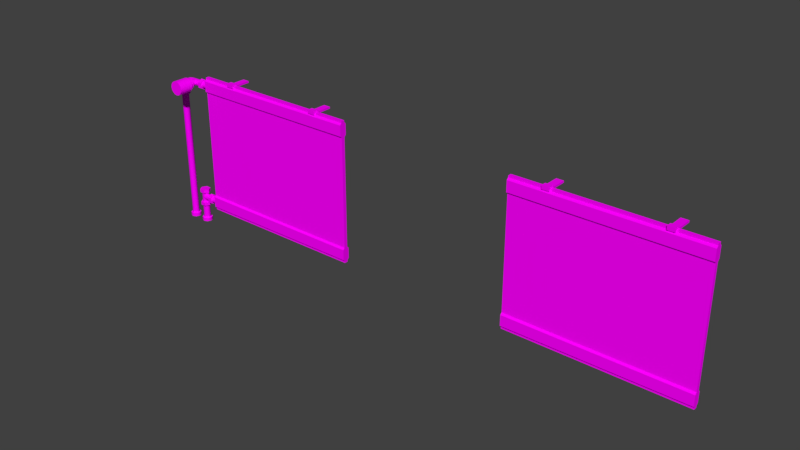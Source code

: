 # Source: BL_Radiator_Panel.blend  (saved by Blender 2.79.0; exported with 4.5.12 LTS)
import bpy
from mathutils import Matrix  # noqa: F401  (used for matrix-valued properties, if any)

bpy.ops.wm.read_factory_settings(use_empty=True)
scene = bpy.context.scene
scene.name = 'Scene'

# ---- collections
col_collection_1 = bpy.data.collections.new('Collection 1'); scene.collection.children.link(col_collection_1)

# ---- images (referenced by path relative to the original .blend; pixels are not part of the script)
import os
ASSET_DIR = os.environ.get("B2B_ASSET_DIR", "")  # directory of the original .blend (textures are referenced by path, not embedded)
HERE = os.path.dirname(os.path.abspath(__file__))  # packed textures are extracted next to this script under _unpacked/

def load_image(name, relpath, width, height, colorspace="sRGB"):
    """Load a texture the original file referenced (path relative to the .blend, or extracted next to this script)."""
    p = next((c for c in (os.path.join(HERE, relpath), os.path.join(ASSET_DIR, relpath)) if relpath and os.path.exists(c)), "")
    if p:
        img = bpy.data.images.load(p, check_existing=True)
        img.name = name
    else:  # same state as the original file: an image datablock whose file is absent (Cycles renders it pink)
        img = bpy.data.images.new(name, width, height)
        img.source = "FILE"
        img.filepath = "//" + (relpath or name)
    img.colorspace_settings.name = colorspace
    return img
img_tx_radiator_panel_png = load_image('TX_Radiator_Panel.png', 'TX_Radiator_Panel.png', 1024, 1024, 'sRGB')

# ---- materials (node trees are filled in below, after node groups)
mat_mt_radiator_panel_extension = bpy.data.materials.new('MT_Radiator_Panel_Extension')
mat_mt_radiator_panel_extension.alpha_threshold = 0.0
mat_mt_radiator_panel_extension.roughness = 0.5
mat_mt_radiator_panel = bpy.data.materials.new('MT_Radiator_Panel')
mat_mt_radiator_panel.alpha_threshold = 0.0
mat_mt_radiator_panel.roughness = 0.5

# ---- node groups
ng_auto_smooth = bpy.data.node_groups.new('Auto Smooth', 'GeometryNodeTree')
_s = ng_auto_smooth.interface.new_socket(name='Geometry', in_out='OUTPUT', socket_type='NodeSocketGeometry')
_s = ng_auto_smooth.interface.new_socket(name='Geometry', in_out='INPUT', socket_type='NodeSocketGeometry')
_s = ng_auto_smooth.interface.new_socket(name='Angle', in_out='INPUT', socket_type='NodeSocketFloat')
_s.subtype = 'ANGLE'
_s.min_value = 0.0
_s.max_value = 3.142
ng_auto_smooth.is_modifier = True
_N = ng_auto_smooth.nodes; _L = ng_auto_smooth.links
n0 = _N.new('NodeGroupOutput'); n0.name = 'Group Output'; n0.location = (480, -100)
n1 = _N.new('NodeGroupInput'); n1.name = 'Group Input'; n1.location = (-420, -300)
n2 = _N.new('NodeGroupInput'); n2.name = 'Group Input.001'; n2.location = (-60, -100)
n3 = _N.new('GeometryNodeSetShadeSmooth'); n3.name = 'Set Shade Smooth'; n3.location = (120, -100)
n3.domain = 'EDGE'
n4 = _N.new('GeometryNodeSetShadeSmooth'); n4.name = 'Set Shade Smooth.001'; n4.location = (300, -100)
n5 = _N.new('GeometryNodeInputMeshEdgeAngle'); n5.name = 'Edge Angle'; n5.location = (-420, -220)
n6 = _N.new('GeometryNodeInputEdgeSmooth'); n6.name = 'Is Edge Smooth'; n6.location = (-60, -160)
n7 = _N.new('GeometryNodeInputShadeSmooth'); n7.name = 'Is Face Smooth'; n7.location = (-240, -340)
n8 = _N.new('FunctionNodeBooleanMath'); n8.name = 'Boolean Math'; n8.location = (-60, -220)
n9 = _N.new('FunctionNodeCompare'); n9.name = 'Compare'; n9.location = (-240, -180)
n9.operation = 'LESS_EQUAL'
_L.new(n5.outputs[0], n9.inputs[0])
_L.new(n4.outputs[0], n0.inputs[0])
_L.new(n1.outputs[1], n9.inputs[1])
_L.new(n9.outputs[0], n8.inputs[0])
_L.new(n7.outputs[0], n8.inputs[1])
_L.new(n2.outputs[0], n3.inputs[0])
_L.new(n6.outputs[0], n3.inputs[1])
_L.new(n3.outputs[0], n4.inputs[0])
_L.new(n8.outputs[0], n3.inputs[2])
n0.is_active_output = True

# ---- material node trees
mat_mt_radiator_panel_extension.use_nodes = True; mat_mt_radiator_panel_extension.node_tree.nodes.clear()
_N = mat_mt_radiator_panel_extension.node_tree.nodes; _L = mat_mt_radiator_panel_extension.node_tree.links
n0 = _N.new('ShaderNodeOutputMaterial'); n0.name = 'Material Output'; n0.location = (300, 300)
n1 = _N.new('ShaderNodeBsdfDiffuse'); n1.name = 'Diffuse BSDF'; n1.location = (10, 300)
n2 = _N.new('ShaderNodeTexImage'); n2.name = 'Image Texture'; n2.location = (-263, 255)
n2.width = 140
n2.image = img_tx_radiator_panel_png
_L.new(n1.outputs[0], n0.inputs[0])
_L.new(n2.outputs[0], n1.inputs[0])
n0.is_active_output = True
mat_mt_radiator_panel.use_nodes = True; mat_mt_radiator_panel.node_tree.nodes.clear()
_N = mat_mt_radiator_panel.node_tree.nodes; _L = mat_mt_radiator_panel.node_tree.links
n0 = _N.new('ShaderNodeOutputMaterial'); n0.name = 'Material Output'; n0.location = (300, 300)
n1 = _N.new('ShaderNodeBsdfDiffuse'); n1.name = 'Diffuse BSDF'; n1.location = (10, 300)
n2 = _N.new('ShaderNodeTexImage'); n2.name = 'Image Texture'; n2.location = (-200, 280)
n2.width = 140
n2.image = img_tx_radiator_panel_png
_L.new(n1.outputs[0], n0.inputs[0])
_L.new(n2.outputs[0], n1.inputs[0])
n0.is_active_output = True

# ---- world
world_world = bpy.data.worlds.new('World'); scene.world = world_world
world_world.color = (0.05088, 0.05088, 0.05088)
world_world.use_sun_shadow = False
world_world.sun_shadow_jitter_overblur = 0.0
world_world.cycles.sampling_method = 'MANUAL'

# ---- meshes
me_ms_radiator_panel_extension = bpy.data.meshes.new('MS_Radiator_Panel_Extension')
me_ms_radiator_panel_extension.from_pydata([(-0.5, -0.01, 0.11), (-0.5, -0.01, 0.89), (-0.5, 0.01, 0.11), (-0.5, 0.01, 0.89), (0.5, -0.01, 0.11), (0.5, -0.01, 0.89), (0.5, 0.01, 0.11), (0.5, 0.01, 0.89), (-0.5, -0.01, 0.81), (-0.5, 0.01, 0.81), (0.5, 0.01, 0.81), (0.5, -0.01, 0.81), (-0.5, 0.01, 0.19), (0.5, 0.01, 0.19), (0.5, -0.01, 0.19), (-0.5, -0.01, 0.19), (-0.5, 0.02, 0.12), (0.5, 0.02, 0.12), (0.5, -0.02, 0.12), (-0.5, -0.02, 0.12), (-0.5, -0.02, 0.88), (-0.5, 0.02, 0.88), (0.5, 0.02, 0.88), (0.5, -0.02, 0.88), (-0.5, 0.02, 0.82), (0.5, 0.02, 0.82), (0.5, -0.02, 0.82), (-0.5, -0.02, 0.82), (-0.5, -0.02, 0.18), (-0.5, 0.02, 0.18), (0.5, 0.02, 0.18), (0.5, -0.02, 0.18), (-0.5, -0.01, 0.9), (-0.5, 0.01, 0.9), (0.5, 0.01, 0.9), (0.5, -0.01, 0.9), (-0.5, 0.01, 0.1), (-0.5, -0.01, 0.1), (0.5, 0.01, 0.1), (0.5, -0.01, 0.1), (-0.32, -0.02, 0.89), (-0.32, -0.02, 0.91), (-0.32, 0.02, 0.89), (-0.32, 0.01, 0.91), (-0.28, -0.02, 0.89), (-0.28, -0.02, 0.91), (-0.28, 0.02, 0.89), (-0.28, 0.01, 0.91), (-0.32, -0.02, 0.9), (-0.32, 0.02, 0.9), (-0.28, 0.02, 0.9), (-0.28, -0.02, 0.9), (-0.32, 0.1, 0.9), (-0.32, 0.1, 0.89), (-0.28, 0.1, 0.89), (-0.28, 0.1, 0.9), (0.28, -0.02, 0.89), (0.28, -0.02, 0.91), (0.28, 0.02, 0.89), (0.28, 0.01, 0.91), (0.32, -0.02, 0.89), (0.32, -0.02, 0.91), (0.32, 0.02, 0.89), (0.32, 0.01, 0.91), (0.28, -0.02, 0.9), (0.28, 0.02, 0.9), (0.32, 0.02, 0.9), (0.32, -0.02, 0.9), (0.28, 0.1, 0.9), (0.28, 0.1, 0.89), (0.32, 0.1, 0.89), (0.32, 0.1, 0.9)], [], [(20, 1, 3, 21), (21, 3, 7, 22), (22, 7, 5, 23), (23, 5, 1, 20), (6, 4, 39, 38), (5, 7, 34, 35), (14, 11, 8, 15), (13, 10, 11, 14), (12, 9, 10, 13), (15, 8, 9, 12), (28, 15, 12, 29), (29, 12, 13, 30), (30, 13, 14, 31), (31, 14, 15, 28), (4, 18, 19, 0), (6, 17, 18, 4), (2, 16, 17, 6), (0, 19, 16, 2), (26, 23, 20, 27), (25, 22, 23, 26), (24, 21, 22, 25), (27, 20, 21, 24), (8, 27, 24, 9), (9, 24, 25, 10), (10, 25, 26, 11), (11, 26, 27, 8), (18, 31, 28, 19), (17, 30, 31, 18), (16, 29, 30, 17), (19, 28, 29, 16), (34, 33, 32, 35), (3, 1, 32, 33), (1, 5, 35, 32), (7, 3, 33, 34), (36, 38, 39, 37), (4, 0, 37, 39), (2, 6, 38, 36), (0, 2, 36, 37), (48, 41, 43, 49), (49, 43, 47, 50), (50, 47, 45, 51), (51, 45, 41, 48), (42, 46, 44, 40), (47, 43, 41, 45), (44, 51, 48, 40), (46, 50, 51, 44), (50, 46, 54, 55), (40, 48, 49, 42), (53, 52, 55, 54), (46, 42, 53, 54), (49, 50, 55, 52), (42, 49, 52, 53), (64, 57, 59, 65), (65, 59, 63, 66), (66, 63, 61, 67), (67, 61, 57, 64), (58, 62, 60, 56), (63, 59, 57, 61), (60, 67, 64, 56), (62, 66, 67, 60), (66, 62, 70, 71), (56, 64, 65, 58), (69, 68, 71, 70), (62, 58, 69, 70), (65, 66, 71, 68), (58, 65, 68, 69)])
me_ms_radiator_panel_extension.polygons.foreach_set('use_smooth', [True] * 66)
_k = set([(0, 2), (0, 4), (1, 3), (1, 5), (2, 6), (3, 7), (4, 6), (5, 7), (8, 9), (8, 11), (9, 10), (10, 11), (12, 13), (12, 15), (13, 14), (14, 15), (16, 17), (16, 19), (17, 18), (18, 19), (20, 21), (20, 23), (21, 22), (22, 23), (24, 25), (24, 27), (25, 26), (26, 27), (28, 29), (28, 31), (29, 30), (30, 31), (43, 47), (49, 50), (59, 63), (65, 66)])
me_ms_radiator_panel_extension.attributes.new('sharp_edge', 'BOOLEAN', 'EDGE').data.foreach_set('value', [ (min(e.vertices), max(e.vertices)) in _k for e in me_ms_radiator_panel_extension.edges])
_uv = me_ms_radiator_panel_extension.uv_layers.new(name='UV_Radiator_Panel_Extension')
_uv.uv.foreach_set('vector', [0.6875, 0.9585, 0.6821, 0.9639, 0.6616, 0.9639, 0.6562, 0.9585, 0.5312, 0.4688, 0.5312, 0.4844, 0.03125, 0.4844, 0.03125, 0.4688, 0.6875, 0.9585, 0.6821, 0.9639, 0.6616, 0.9639, 0.6562, 0.9585, 0.5312, 0.9375, 0.5312, 0.9473, 0.03125, 0.9473, 0.03125, 0.9375, 0.6821, 0.5366, 0.6616, 0.5366, 0.6616, 0.5312, 0.6821, 0.5312, 0.6616, 0.9639, 0.6821, 0.9639, 0.6821, 0.9688, 0.6616, 0.9688, 0.5312, 0.5938, 0.5312, 0.9062, 0.03125, 0.9062, 0.03125, 0.5938, 0.6821, 0.5938, 0.6821, 0.9062, 0.6616, 0.9062, 0.6616, 0.5938, 0.5312, 0.125, 0.5312, 0.4375, 0.03125, 0.4375, 0.03125, 0.125, 0.6821, 0.5938, 0.6821, 0.9062, 0.6616, 0.9062, 0.6616, 0.5938, 0.6875, 0.5884, 0.6821, 0.5938, 0.6616, 0.5938, 0.6562, 0.5884, 0.5312, 0.1162, 0.5312, 0.125, 0.03125, 0.125, 0.03125, 0.1162, 0.6875, 0.5884, 0.6821, 0.5938, 0.6616, 0.5938, 0.6562, 0.5884, 0.5312, 0.5854, 0.5312, 0.5938, 0.03125, 0.5938, 0.03125, 0.5854, 0.5312, 0.5522, 0.5312, 0.5625, 0.03125, 0.5625, 0.03125, 0.5522, 0.6821, 0.5366, 0.6875, 0.542, 0.6562, 0.542, 0.6616, 0.5366, 0.5312, 0.07715, 0.5312, 0.09375, 0.03125, 0.09375, 0.03125, 0.07715, 0.6821, 0.5366, 0.6875, 0.542, 0.6562, 0.542, 0.6616, 0.5366, 0.5312, 0.915, 0.5312, 0.9375, 0.03125, 0.9375, 0.03125, 0.915, 0.6875, 0.9116, 0.6875, 0.9585, 0.6562, 0.9585, 0.6562, 0.9116, 0.5312, 0.4463, 0.5312, 0.4688, 0.03125, 0.4688, 0.03125, 0.4463, 0.6875, 0.9116, 0.6875, 0.9585, 0.6562, 0.9585, 0.6562, 0.9116, 0.6821, 0.9062, 0.6875, 0.9116, 0.6562, 0.9116, 0.6616, 0.9062, 0.5312, 0.4375, 0.5312, 0.4463, 0.03125, 0.4463, 0.03125, 0.4375, 0.6821, 0.9062, 0.6875, 0.9116, 0.6562, 0.9116, 0.6616, 0.9062, 0.5312, 0.9062, 0.5312, 0.915, 0.03125, 0.915, 0.03125, 0.9062, 0.5312, 0.5625, 0.5312, 0.5854, 0.03125, 0.5854, 0.03125, 0.5625, 0.6875, 0.542, 0.6875, 0.5884, 0.6562, 0.5884, 0.6562, 0.542, 0.5312, 0.09375, 0.5312, 0.1162, 0.03125, 0.1162, 0.03125, 0.09375, 0.6875, 0.542, 0.6875, 0.5884, 0.6562, 0.5884, 0.6562, 0.542, 0.5312, 0.9688, 0.03125, 0.9688, 0.03125, 0.959, 0.5312, 0.959, 0.6616, 0.9639, 0.6821, 0.9639, 0.6821, 0.9688, 0.6616, 0.9688, 0.03125, 0.9473, 0.5312, 0.9473, 0.5312, 0.959, 0.03125, 0.959, 0.03125, 0.4844, 0.5312, 0.4844, 0.5312, 0.5, 0.03125, 0.5, 0.03125, 0.5312, 0.5312, 0.5312, 0.5312, 0.541, 0.03125, 0.541, 0.5312, 0.5522, 0.03125, 0.5522, 0.03125, 0.541, 0.5312, 0.541, 0.5312, 0.07715, 0.03125, 0.07715, 0.03125, 0.0625, 0.5312, 0.0625, 0.6821, 0.5366, 0.6616, 0.5366, 0.6616, 0.5312, 0.6821, 0.5312, 0.75, 0.3584, 0.75, 0.375, 0.7646, 0.375, 0.7812, 0.3584, 0.6016, 0.375, 0.5938, 0.375, 0.5938, 0.3438, 0.6016, 0.3438, 0.7812, 0.3584, 0.7646, 0.375, 0.75, 0.375, 0.75, 0.3584, 0.5679, 0.3438, 0.5737, 0.3438, 0.5737, 0.375, 0.5679, 0.375, 0.6875, 0.375, 0.6875, 0.3438, 0.7188, 0.3438, 0.7188, 0.375, 0.5938, 0.3438, 0.5938, 0.375, 0.5737, 0.375, 0.5737, 0.3438, 0.5625, 0.3438, 0.5679, 0.3438, 0.5679, 0.375, 0.5625, 0.375, 0.7812, 0.3438, 0.7812, 0.3584, 0.75, 0.3584, 0.75, 0.3438, 0.7812, 0.3584, 0.7812, 0.3438, 0.8438, 0.3438, 0.8438, 0.3584, 0.75, 0.3438, 0.75, 0.3584, 0.7812, 0.3584, 0.7812, 0.3438, 0.6562, 0.375, 0.6484, 0.375, 0.6484, 0.3438, 0.6562, 0.3438, 0.6875, 0.3438, 0.6875, 0.375, 0.6562, 0.375, 0.6562, 0.3438, 0.6016, 0.375, 0.6016, 0.3438, 0.6484, 0.3438, 0.6484, 0.375, 0.7812, 0.3438, 0.7812, 0.3584, 0.8438, 0.3584, 0.8438, 0.3438, 0.75, 0.3584, 0.75, 0.375, 0.7646, 0.375, 0.7812, 0.3584, 0.6016, 0.375, 0.5938, 0.375, 0.5938, 0.3438, 0.6016, 0.3438, 0.7812, 0.3584, 0.7646, 0.375, 0.75, 0.375, 0.75, 0.3584, 0.5679, 0.3438, 0.5737, 0.3438, 0.5737, 0.375, 0.5679, 0.375, 0.6875, 0.375, 0.6875, 0.3438, 0.7188, 0.3438, 0.7188, 0.375, 0.5938, 0.3438, 0.5938, 0.375, 0.5737, 0.375, 0.5737, 0.3438, 0.5625, 0.3438, 0.5679, 0.3438, 0.5679, 0.375, 0.5625, 0.375, 0.7812, 0.3438, 0.7812, 0.3584, 0.75, 0.3584, 0.75, 0.3438, 0.7812, 0.3584, 0.7812, 0.3438, 0.8438, 0.3438, 0.8438, 0.3584, 0.75, 0.3438, 0.75, 0.3584, 0.7812, 0.3584, 0.7812, 0.3438, 0.6562, 0.375, 0.6484, 0.375, 0.6484, 0.3438, 0.6562, 0.3438, 0.6875, 0.3438, 0.6875, 0.375, 0.6562, 0.375, 0.6562, 0.3438, 0.6016, 0.375, 0.6016, 0.3438, 0.6484, 0.3438, 0.6484, 0.375, 0.7812, 0.3438, 0.7812, 0.3584, 0.8438, 0.3584, 0.8438, 0.3438])
me_ms_radiator_panel_extension.materials.append(mat_mt_radiator_panel_extension)
me_ms_radiator_panel_extension.use_remesh_preserve_volume = False
me_ms_radiator_panel_extension.use_remesh_preserve_attributes = False
me_ms_radiator_panel_extension.use_mirror_vertex_groups = False
me_ms_radiator_panel_extension.update()
me_ms_radiator_panel = bpy.data.meshes.new('MS_Radiator_Panel')
me_ms_radiator_panel.from_pydata([(-0.5, -0.01, 0.11), (-0.5, -0.01, 0.89), (-0.5, 0.01, 0.11), (-0.5, 0.01, 0.89), (0.5, -0.01, 0.11), (0.5, -0.01, 0.89), (0.5, 0.01, 0.11), (0.5, 0.01, 0.89), (-0.5, -0.01, 0.81), (-0.5, 0.01, 0.81), (0.5, 0.01, 0.81), (0.5, -0.01, 0.81), (-0.5, 0.01, 0.19), (0.5, 0.01, 0.19), (0.5, -0.01, 0.19), (-0.5, -0.01, 0.19), (-0.5, 0.02, 0.12), (0.5, 0.02, 0.12), (0.5, -0.02, 0.12), (-0.5, -0.02, 0.12), (-0.5, -0.02, 0.88), (-0.5, 0.02, 0.88), (0.5, 0.02, 0.88), (0.5, -0.02, 0.88), (-0.5, 0.02, 0.82), (0.5, 0.02, 0.82), (0.5, -0.02, 0.82), (-0.5, -0.02, 0.82), (-0.5, -0.02, 0.18), (-0.5, 0.02, 0.18), (0.5, 0.02, 0.18), (0.5, -0.02, 0.18), (-0.5, -0.01, 0.9), (-0.5, 0.01, 0.9), (0.5, 0.01, 0.9), (0.5, -0.01, 0.9), (-0.5, 0.01, 0.1), (-0.5, -0.01, 0.1), (0.5, 0.01, 0.1), (0.5, -0.01, 0.1), (-0.55, 4.645e-09, 0.88), (-0.53, -7.046e-09, 0.88), (-0.55, 0.026, 0.865), (-0.53, 0.026, 0.865), (-0.55, 0.026, 0.835), (-0.53, 0.026, 0.835), (-0.55, 4.645e-09, 0.82), (-0.53, -7.046e-09, 0.82), (-0.55, -0.026, 0.835), (-0.53, -0.026, 0.835), (-0.55, -0.026, 0.865), (-0.53, -0.026, 0.865), (-0.67, 8.676e-09, 0.78), (-0.67, -3.015e-09, 0.76), (-0.685, 0.026, 0.78), (-0.685, 0.026, 0.76), (-0.715, 0.026, 0.78), (-0.715, 0.026, 0.76), (-0.73, 6.146e-10, 0.78), (-0.73, -1.108e-08, 0.76), (-0.715, -0.026, 0.78), (-0.715, -0.026, 0.76), (-0.685, -0.026, 0.78), (-0.685, -0.026, 0.76), (-0.57, 8.676e-09, 0.2), (-0.57, -3.015e-09, 0.18), (-0.585, 0.026, 0.2), (-0.585, 0.026, 0.18), (-0.615, 0.026, 0.2), (-0.615, 0.026, 0.18), (-0.63, 6.146e-10, 0.2), (-0.63, -1.108e-08, 0.18), (-0.615, -0.026, 0.2), (-0.615, -0.026, 0.18), (-0.585, -0.026, 0.2), (-0.585, -0.026, 0.18), (-0.57, 8.676e-09, 0.12), (-0.57, -3.015e-09, 0.1), (-0.585, 0.026, 0.12), (-0.585, 0.026, 0.1), (-0.615, 0.026, 0.12), (-0.615, 0.026, 0.1), (-0.63, 6.146e-10, 0.12), (-0.63, -1.108e-08, 0.1), (-0.615, -0.026, 0.12), (-0.615, -0.026, 0.1), (-0.585, -0.026, 0.12), (-0.585, -0.026, 0.1), (-0.55, 4.645e-09, 0.18), (-0.53, -7.046e-09, 0.18), (-0.55, 0.026, 0.165), (-0.53, 0.026, 0.165), (-0.55, 0.026, 0.135), (-0.53, 0.026, 0.135), (-0.55, 4.645e-09, 0.12), (-0.53, -7.046e-09, 0.12), (-0.55, -0.026, 0.135), (-0.53, -0.026, 0.135), (-0.55, -0.026, 0.165), (-0.53, -0.026, 0.165), (-0.7, 0.02, 0.02), (-0.7141, 0.01414, 0.02), (-0.72, -1.028e-08, 0.77), (-0.72, 1.813e-09, 0.02), (-0.7141, -0.01414, 0.02), (-0.7, -0.02, 0.02), (-0.6859, -0.01414, 0.77), (-0.6859, -0.01414, 0.02), (-0.68, 8.3e-09, 0.02), (-0.6859, 0.01414, 0.02), (-0.62, -4.371e-09, 0.87), (-0.62, -0.01414, 0.8641), (-0.62, -0.02, 0.85), (-0.62, -0.01414, 0.8359), (-0.62, -2.623e-09, 0.83), (-0.62, 0.01414, 0.8359), (-0.62, 0.02, 0.85), (-0.62, 0.01414, 0.8641), (-0.6459, -4.222e-09, 0.8666), (-0.6444, -0.01414, 0.8609), (-0.6407, -0.02, 0.8473), (-0.637, -0.01414, 0.8336), (-0.6355, -2.533e-09, 0.828), (-0.637, 0.01414, 0.8336), (-0.6407, 0.02, 0.8473), (-0.6444, 0.01414, 0.8609), (-0.67, -3.786e-09, 0.8566), (-0.6671, -0.01414, 0.8515), (-0.66, -0.02, 0.8393), (-0.6529, -0.01414, 0.827), (-0.65, -2.271e-09, 0.822), (-0.6529, 0.01414, 0.827), (-0.66, 0.02, 0.8393), (-0.6671, 0.01414, 0.8515), (-0.6907, -3.091e-09, 0.8407), (-0.6866, -0.01414, 0.8366), (-0.6766, -0.02, 0.8266), (-0.6666, -0.01414, 0.8166), (-0.6624, -1.855e-09, 0.8124), (-0.6666, 0.01414, 0.8166), (-0.6766, 0.02, 0.8266), (-0.6866, 0.01414, 0.8366), (-0.7066, -2.186e-09, 0.82), (-0.7015, -0.01414, 0.8171), (-0.6893, -0.02, 0.81), (-0.677, -0.01414, 0.8029), (-0.672, -1.311e-09, 0.8), (-0.677, 0.01414, 0.8029), (-0.6893, 0.02, 0.81), (-0.7015, 0.01414, 0.8171), (-0.7166, -1.131e-09, 0.7959), (-0.7109, -0.01414, 0.7944), (-0.6973, -0.02, 0.7907), (-0.6836, -0.01414, 0.787), (-0.678, -6.788e-10, 0.7855), (-0.6836, 0.01414, 0.787), (-0.6973, 0.02, 0.7907), (-0.7109, 0.01414, 0.7944), (-0.7141, -0.01414, 0.77), (-0.7, -0.02, 0.77), (-0.68, -2.317e-16, 0.77), (-0.6859, 0.01414, 0.77), (-0.7, 0.02, 0.77), (-0.7141, 0.01414, 0.77), (-0.5, 8.742e-10, 0.83), (-0.5, 0.01414, 0.8359), (-0.5, 0.02, 0.85), (-0.5, 0.01414, 0.8641), (-0.5, -8.742e-10, 0.87), (-0.5, -0.01414, 0.8641), (-0.5, -0.02, 0.85), (-0.5, -0.01414, 0.8359), (-0.6, -0.06, 0.89), (-0.6, -0.14, 0.89), (-0.5847, -0.06, 0.887), (-0.5847, -0.14, 0.887), (-0.5717, -0.06, 0.8783), (-0.5717, -0.14, 0.8783), (-0.563, -0.06, 0.8653), (-0.563, -0.14, 0.8653), (-0.56, -0.06, 0.85), (-0.56, -0.14, 0.85), (-0.563, -0.06, 0.8347), (-0.563, -0.14, 0.8347), (-0.5717, -0.06, 0.8217), (-0.5717, -0.14, 0.8217), (-0.5847, -0.06, 0.813), (-0.5847, -0.14, 0.813), (-0.6, -0.06, 0.81), (-0.6, -0.14, 0.81), (-0.6153, -0.06, 0.813), (-0.6153, -0.14, 0.813), (-0.6283, -0.06, 0.8217), (-0.6283, -0.14, 0.8217), (-0.637, -0.06, 0.8347), (-0.637, -0.14, 0.8347), (-0.64, -0.06, 0.85), (-0.64, -0.14, 0.85), (-0.637, -0.06, 0.8653), (-0.637, -0.14, 0.8653), (-0.6283, -0.06, 0.8783), (-0.6283, -0.14, 0.8783), (-0.6153, -0.06, 0.887), (-0.6153, -0.14, 0.887), (-0.6, -0.04, 0.88), (-0.6, -0.06, 0.88), (-0.5885, -0.04, 0.8777), (-0.5885, -0.06, 0.8777), (-0.5788, -0.04, 0.8712), (-0.5788, -0.06, 0.8712), (-0.5723, -0.04, 0.8615), (-0.5723, -0.06, 0.8615), (-0.57, -0.04, 0.85), (-0.57, -0.06, 0.85), (-0.5723, -0.04, 0.8385), (-0.5723, -0.06, 0.8385), (-0.5788, -0.04, 0.8288), (-0.5788, -0.06, 0.8288), (-0.5885, -0.04, 0.8223), (-0.5885, -0.06, 0.8223), (-0.6, -0.04, 0.82), (-0.6, -0.06, 0.82), (-0.6115, -0.04, 0.8223), (-0.6115, -0.06, 0.8223), (-0.6212, -0.04, 0.8288), (-0.6212, -0.06, 0.8288), (-0.6277, -0.04, 0.8385), (-0.6277, -0.06, 0.8385), (-0.63, -0.04, 0.85), (-0.63, -0.06, 0.85), (-0.6277, -0.04, 0.8615), (-0.6277, -0.06, 0.8615), (-0.6212, -0.04, 0.8712), (-0.6212, -0.06, 0.8712), (-0.6115, -0.04, 0.8777), (-0.6115, -0.06, 0.8777), (-0.6, -0.04, 0.85), (-0.6, -0.04, 0.87), (-0.6, 0.0, 0.87), (-0.6141, -0.04, 0.8641), (-0.6141, 0.0, 0.8641), (-0.62, -0.04, 0.85), (-0.62, 0.0, 0.85), (-0.6141, -0.04, 0.8359), (-0.6141, 0.0, 0.8359), (-0.6, -0.04, 0.83), (-0.6, 0.0, 0.83), (-0.5859, -0.04, 0.8359), (-0.5859, 0.0, 0.8359), (-0.58, -0.04, 0.85), (-0.58, 0.0, 0.85), (-0.5859, -0.04, 0.8641), (-0.5859, 0.0, 0.8641), (-0.6, 0.02, 0.02), (-0.6141, 0.01414, 0.02), (-0.62, 1.813e-09, 0.02), (-0.6141, -0.01414, 0.02), (-0.6, -0.02, 0.02), (-0.5859, -0.01414, 0.02), (-0.58, 8.3e-09, 0.02), (-0.5859, 0.01414, 0.02), (-0.6, 0.02, 0.18), (-0.6141, 0.01414, 0.18), (-0.62, -1.028e-08, 0.18), (-0.6141, -0.01414, 0.18), (-0.6, -0.02, 0.18), (-0.5859, -0.01414, 0.18), (-0.58, -3.792e-09, 0.18), (-0.5859, 0.01414, 0.18), (-0.5, 8.742e-10, 0.13), (-0.6, -8.742e-10, 0.13), (-0.5, 0.01414, 0.1359), (-0.6, 0.01414, 0.1359), (-0.5, 0.02, 0.15), (-0.6, 0.02, 0.15), (-0.5, 0.01414, 0.1641), (-0.6, 0.01414, 0.1641), (-0.5, -8.742e-10, 0.17), (-0.6, -2.623e-09, 0.17), (-0.5, -0.01414, 0.1641), (-0.6, -0.01414, 0.1641), (-0.5, -0.02, 0.15), (-0.6, -0.02, 0.15), (-0.5, -0.01414, 0.1359), (-0.6, -0.01414, 0.1359), (-0.32, -0.02, 0.89), (-0.32, -0.02, 0.91), (-0.32, 0.02, 0.89), (-0.32, 0.01, 0.91), (-0.28, -0.02, 0.89), (-0.28, -0.02, 0.91), (-0.28, 0.02, 0.89), (-0.28, 0.01, 0.91), (-0.32, -0.02, 0.9), (-0.32, 0.02, 0.9), (-0.28, 0.02, 0.9), (-0.28, -0.02, 0.9), (-0.32, 0.1, 0.9), (-0.32, 0.1, 0.89), (-0.28, 0.1, 0.89), (-0.28, 0.1, 0.9), (0.28, -0.02, 0.89), (0.28, -0.02, 0.91), (0.28, 0.02, 0.89), (0.28, 0.01, 0.91), (0.32, -0.02, 0.89), (0.32, -0.02, 0.91), (0.32, 0.02, 0.89), (0.32, 0.01, 0.91), (0.28, -0.02, 0.9), (0.28, 0.02, 0.9), (0.32, 0.02, 0.9), (0.32, -0.02, 0.9), (0.28, 0.1, 0.9), (0.28, 0.1, 0.89), (0.32, 0.1, 0.89), (0.32, 0.1, 0.9), (-0.7, 0.03, -1.863e-09), (-0.7, 0.03, 0.02), (-0.6788, 0.02121, -1.863e-09), (-0.6788, 0.02121, 0.02), (-0.67, -1.311e-09, -1.863e-09), (-0.67, -1.311e-09, 0.02), (-0.6788, -0.02121, -1.863e-09), (-0.6788, -0.02121, 0.02), (-0.7, -0.03, -1.863e-09), (-0.7, -0.03, 0.02), (-0.7212, -0.02121, -1.863e-09), (-0.7212, -0.02121, 0.02), (-0.73, 3.577e-10, -1.863e-09), (-0.73, 3.577e-10, 0.02), (-0.7212, 0.02121, -1.863e-09), (-0.7212, 0.02121, 0.02), (-0.6, 0.03, -1.863e-09), (-0.6, 0.03, 0.02), (-0.5788, 0.02121, -1.863e-09), (-0.5788, 0.02121, 0.02), (-0.57, -1.311e-09, -1.863e-09), (-0.57, -1.311e-09, 0.02), (-0.5788, -0.02121, -1.863e-09), (-0.5788, -0.02121, 0.02), (-0.6, -0.03, -1.863e-09), (-0.6, -0.03, 0.02), (-0.6212, -0.02121, -1.863e-09), (-0.6212, -0.02121, 0.02), (-0.63, 3.577e-10, -1.863e-09), (-0.63, 3.577e-10, 0.02), (-0.6212, 0.02121, -1.863e-09), (-0.6212, 0.02121, 0.02), (-0.6, 6.338e-10, -1.863e-09), (-0.7, 3.169e-10, -1.863e-09), (-0.6, -0.14, 0.85)], [], [(20, 1, 3, 21), (21, 3, 7, 22), (22, 7, 5, 23), (23, 5, 1, 20), (6, 4, 39, 38), (5, 7, 34, 35), (14, 11, 8, 15), (13, 10, 11, 14), (12, 9, 10, 13), (15, 8, 9, 12), (28, 15, 12, 29), (29, 12, 13, 30), (30, 13, 14, 31), (31, 14, 15, 28), (4, 18, 19, 0), (6, 17, 18, 4), (2, 16, 17, 6), (0, 19, 16, 2), (26, 23, 20, 27), (25, 22, 23, 26), (24, 21, 22, 25), (27, 20, 21, 24), (8, 27, 24, 9), (9, 24, 25, 10), (10, 25, 26, 11), (11, 26, 27, 8), (18, 31, 28, 19), (17, 30, 31, 18), (16, 29, 30, 17), (19, 28, 29, 16), (34, 33, 32, 35), (3, 1, 32, 33), (1, 5, 35, 32), (7, 3, 33, 34), (36, 38, 39, 37), (4, 0, 37, 39), (2, 6, 38, 36), (0, 2, 36, 37), (40, 41, 43, 42), (42, 43, 45, 44), (44, 45, 47, 46), (46, 47, 49, 48), (41, 51, 49, 47), (48, 49, 51, 50), (50, 51, 41, 40), (40, 42, 44, 46), (52, 53, 55, 54), (54, 55, 57, 56), (56, 57, 59, 58), (58, 59, 61, 60), (53, 63, 61, 59), (60, 61, 63, 62), (62, 63, 53, 52), (52, 54, 56, 58), (64, 65, 67, 66), (66, 67, 69, 68), (68, 69, 71, 70), (70, 71, 73, 72), (65, 75, 73, 71), (72, 73, 75, 74), (74, 75, 65, 64), (64, 66, 68, 70), (76, 77, 79, 78), (78, 79, 81, 80), (80, 81, 83, 82), (82, 83, 85, 84), (77, 87, 85, 83), (84, 85, 87, 86), (86, 87, 77, 76), (76, 78, 80, 82), (88, 89, 91, 90), (90, 91, 93, 92), (92, 93, 95, 94), (94, 95, 97, 96), (89, 99, 97, 95), (96, 97, 99, 98), (98, 99, 89, 88), (88, 90, 92, 94), (162, 100, 101, 163), (163, 101, 103, 102), (102, 103, 104, 158), (158, 104, 105, 159), (159, 105, 107, 106), (106, 107, 108, 160), (101, 332, 330, 103), (160, 108, 109, 161), (161, 109, 100, 162), (158, 151, 150, 102), (110, 118, 119, 111), (111, 119, 120, 112), (112, 120, 121, 113), (113, 121, 122, 114), (114, 122, 123, 115), (115, 123, 124, 116), (116, 124, 125, 117), (117, 125, 118, 110), (118, 126, 127, 119), (119, 127, 128, 120), (120, 128, 129, 121), (121, 129, 130, 122), (122, 130, 131, 123), (123, 131, 132, 124), (124, 132, 133, 125), (125, 133, 126, 118), (126, 134, 135, 127), (127, 135, 136, 128), (128, 136, 137, 129), (129, 137, 138, 130), (130, 138, 139, 131), (131, 139, 140, 132), (132, 140, 141, 133), (133, 141, 134, 126), (134, 142, 143, 135), (135, 143, 144, 136), (136, 144, 145, 137), (137, 145, 146, 138), (138, 146, 147, 139), (139, 147, 148, 140), (140, 148, 149, 141), (141, 149, 142, 134), (142, 150, 151, 143), (143, 151, 152, 144), (144, 152, 153, 145), (145, 153, 154, 146), (146, 154, 155, 147), (147, 155, 156, 148), (148, 156, 157, 149), (149, 157, 150, 142), (159, 152, 151, 158), (106, 153, 152, 159), (160, 154, 153, 106), (161, 155, 154, 160), (162, 156, 155, 161), (163, 157, 156, 162), (102, 150, 157, 163), (116, 166, 165, 115), (117, 167, 166, 116), (110, 168, 167, 117), (111, 169, 168, 110), (112, 170, 169, 111), (113, 171, 170, 112), (114, 164, 171, 113), (172, 173, 175, 174), (174, 175, 177, 176), (176, 177, 179, 178), (178, 179, 181, 180), (180, 181, 183, 182), (182, 183, 185, 184), (184, 185, 187, 186), (186, 187, 189, 188), (188, 189, 191, 190), (190, 191, 193, 192), (192, 193, 195, 194), (194, 195, 197, 196), (196, 197, 199, 198), (198, 199, 201, 200), (200, 201, 203, 202), (202, 203, 173, 172), (204, 205, 207, 206), (206, 207, 209, 208), (208, 209, 211, 210), (210, 211, 213, 212), (212, 213, 215, 214), (214, 215, 217, 216), (216, 217, 219, 218), (218, 219, 221, 220), (220, 221, 223, 222), (222, 223, 225, 224), (224, 225, 227, 226), (226, 227, 229, 228), (228, 229, 231, 230), (230, 231, 233, 232), (232, 233, 235, 234), (234, 235, 205, 204), (204, 206, 236), (206, 208, 236), (208, 210, 236), (210, 212, 236), (212, 214, 236), (214, 216, 236), (216, 218, 236), (218, 220, 236), (220, 222, 236), (222, 224, 236), (224, 226, 236), (226, 228, 236), (228, 230, 236), (230, 232, 236), (232, 234, 236), (234, 204, 236), (172, 205, 235, 202), (202, 235, 233, 200), (200, 233, 231, 198), (198, 231, 229, 196), (196, 229, 227, 194), (194, 227, 225, 192), (192, 225, 223, 190), (190, 223, 221, 188), (188, 221, 219, 186), (186, 219, 217, 184), (184, 217, 215, 182), (182, 215, 213, 180), (180, 213, 211, 178), (178, 211, 209, 176), (176, 209, 207, 174), (174, 207, 205, 172), (237, 238, 240, 239), (239, 240, 242, 241), (241, 242, 244, 243), (243, 244, 246, 245), (245, 246, 248, 247), (247, 248, 250, 249), (249, 250, 252, 251), (251, 252, 238, 237), (254, 348, 346, 255), (254, 262, 261, 253), (255, 263, 262, 254), (256, 264, 263, 255), (257, 265, 264, 256), (258, 266, 265, 257), (259, 267, 266, 258), (260, 268, 267, 259), (253, 261, 268, 260), (269, 270, 272, 271), (271, 272, 274, 273), (273, 274, 276, 275), (275, 276, 278, 277), (277, 278, 280, 279), (279, 280, 282, 281), (281, 282, 284, 283), (283, 284, 270, 269), (293, 286, 288, 294), (294, 288, 292, 295), (295, 292, 290, 296), (296, 290, 286, 293), (287, 291, 289, 285), (292, 288, 286, 290), (289, 296, 293, 285), (291, 295, 296, 289), (295, 291, 299, 300), (285, 293, 294, 287), (298, 297, 300, 299), (291, 287, 298, 299), (294, 295, 300, 297), (287, 294, 297, 298), (309, 302, 304, 310), (310, 304, 308, 311), (311, 308, 306, 312), (312, 306, 302, 309), (303, 307, 305, 301), (308, 304, 302, 306), (305, 312, 309, 301), (307, 311, 312, 305), (311, 307, 315, 316), (301, 309, 310, 303), (314, 313, 316, 315), (307, 303, 314, 315), (310, 311, 316, 313), (303, 310, 313, 314), (74, 64, 70, 72), (86, 76, 82, 84), (67, 65, 71, 69), (79, 77, 83, 81), (55, 53, 59, 57), (62, 52, 58, 60), (50, 40, 46, 48), (43, 41, 47, 45), (98, 88, 94, 96), (91, 89, 95, 93), (317, 318, 320, 319), (319, 320, 322, 321), (321, 322, 324, 323), (323, 324, 326, 325), (325, 326, 328, 327), (327, 328, 330, 329), (104, 328, 326, 105), (329, 330, 332, 331), (331, 332, 318, 317), (327, 329, 350), (333, 334, 336, 335), (335, 336, 338, 337), (337, 338, 340, 339), (339, 340, 342, 341), (341, 342, 344, 343), (343, 344, 346, 345), (103, 330, 328, 104), (345, 346, 348, 347), (347, 348, 334, 333), (325, 327, 350), (323, 325, 350), (321, 323, 350), (319, 321, 350), (317, 319, 350), (175, 173, 351), (333, 335, 349), (105, 326, 324, 107), (107, 324, 322, 108), (108, 322, 320, 109), (109, 320, 318, 100), (100, 318, 332, 101), (255, 346, 344, 256), (256, 344, 342, 257), (257, 342, 340, 258), (258, 340, 338, 259), (259, 338, 336, 260), (260, 336, 334, 253), (253, 334, 348, 254), (329, 331, 350), (331, 317, 350), (335, 337, 349), (337, 339, 349), (339, 341, 349), (341, 343, 349), (343, 345, 349), (345, 347, 349), (347, 333, 349), (173, 203, 351), (203, 201, 351), (201, 199, 351), (199, 197, 351), (197, 195, 351), (195, 193, 351), (193, 191, 351), (191, 189, 351), (189, 187, 351), (187, 185, 351), (185, 183, 351), (183, 181, 351), (181, 179, 351), (179, 177, 351), (177, 175, 351), (115, 165, 164, 114)])
me_ms_radiator_panel.polygons.foreach_set('use_smooth', [True] * 332)
_k = set([(0, 2), (0, 4), (1, 3), (1, 5), (2, 6), (3, 7), (4, 6), (5, 7), (8, 9), (8, 11), (9, 10), (10, 11), (12, 13), (12, 15), (13, 14), (14, 15), (16, 17), (16, 19), (17, 18), (18, 19), (20, 21), (20, 23), (21, 22), (22, 23), (24, 25), (24, 27), (25, 26), (26, 27), (28, 29), (28, 31), (29, 30), (30, 31), (288, 292), (294, 295), (304, 308), (310, 311)])
me_ms_radiator_panel.attributes.new('sharp_edge', 'BOOLEAN', 'EDGE').data.foreach_set('value', [ (min(e.vertices), max(e.vertices)) in _k for e in me_ms_radiator_panel.edges])
_uv = me_ms_radiator_panel.uv_layers.new(name='UV_Radiator_Panel')
_uv.uv.foreach_set('vector', [0.6875, 0.9585, 0.6821, 0.9639, 0.6616, 0.9639, 0.6562, 0.9585, 0.5312, 0.4688, 0.5312, 0.4844, 0.03125, 0.4844, 0.03125, 0.4688, 0.6875, 0.9585, 0.6821, 0.9639, 0.6616, 0.9639, 0.6562, 0.9585, 0.5312, 0.9375, 0.5312, 0.9473, 0.03125, 0.9473, 0.03125, 0.9375, 0.6821, 0.5366, 0.6616, 0.5366, 0.6616, 0.5312, 0.6821, 0.5312, 0.6616, 0.9639, 0.6821, 0.9639, 0.6821, 0.9688, 0.6616, 0.9688, 0.5312, 0.5938, 0.5312, 0.9062, 0.03125, 0.9062, 0.03125, 0.5938, 0.6821, 0.5938, 0.6821, 0.9062, 0.6616, 0.9062, 0.6616, 0.5938, 0.5312, 0.125, 0.5312, 0.4375, 0.03125, 0.4375, 0.03125, 0.125, 0.6821, 0.5938, 0.6821, 0.9062, 0.6616, 0.9062, 0.6616, 0.5938, 0.6875, 0.5884, 0.6821, 0.5938, 0.6616, 0.5938, 0.6562, 0.5884, 0.5312, 0.1162, 0.5312, 0.125, 0.03125, 0.125, 0.03125, 0.1162, 0.6875, 0.5884, 0.6821, 0.5938, 0.6616, 0.5938, 0.6562, 0.5884, 0.5312, 0.5854, 0.5312, 0.5938, 0.03125, 0.5938, 0.03125, 0.5854, 0.5312, 0.5522, 0.5312, 0.5625, 0.03125, 0.5625, 0.03125, 0.5522, 0.6821, 0.5366, 0.6875, 0.542, 0.6562, 0.542, 0.6616, 0.5366, 0.5312, 0.07715, 0.5312, 0.09375, 0.03125, 0.09375, 0.03125, 0.07715, 0.6821, 0.5366, 0.6875, 0.542, 0.6562, 0.542, 0.6616, 0.5366, 0.5312, 0.915, 0.5312, 0.9375, 0.03125, 0.9375, 0.03125, 0.915, 0.6875, 0.9116, 0.6875, 0.9585, 0.6562, 0.9585, 0.6562, 0.9116, 0.5312, 0.4463, 0.5312, 0.4688, 0.03125, 0.4688, 0.03125, 0.4463, 0.6875, 0.9116, 0.6875, 0.9585, 0.6562, 0.9585, 0.6562, 0.9116, 0.6821, 0.9062, 0.6875, 0.9116, 0.6562, 0.9116, 0.6616, 0.9062, 0.5312, 0.4375, 0.5312, 0.4463, 0.03125, 0.4463, 0.03125, 0.4375, 0.6821, 0.9062, 0.6875, 0.9116, 0.6562, 0.9116, 0.6616, 0.9062, 0.5312, 0.9062, 0.5312, 0.915, 0.03125, 0.915, 0.03125, 0.9062, 0.5312, 0.5625, 0.5312, 0.5854, 0.03125, 0.5854, 0.03125, 0.5625, 0.6875, 0.542, 0.6875, 0.5884, 0.6562, 0.5884, 0.6562, 0.542, 0.5312, 0.09375, 0.5312, 0.1162, 0.03125, 0.1162, 0.03125, 0.09375, 0.6875, 0.542, 0.6875, 0.5884, 0.6562, 0.5884, 0.6562, 0.542, 0.5312, 0.9688, 0.03125, 0.9688, 0.03125, 0.959, 0.5312, 0.959, 0.6616, 0.9639, 0.6821, 0.9639, 0.6821, 0.9688, 0.6616, 0.9688, 0.03125, 0.9473, 0.5312, 0.9473, 0.5312, 0.959, 0.03125, 0.959, 0.03125, 0.4844, 0.5312, 0.4844, 0.5312, 0.5, 0.03125, 0.5, 0.03125, 0.5312, 0.5312, 0.5312, 0.5312, 0.541, 0.03125, 0.541, 0.5312, 0.5522, 0.03125, 0.5522, 0.03125, 0.541, 0.5312, 0.541, 0.5312, 0.07715, 0.03125, 0.07715, 0.03125, 0.0625, 0.5312, 0.0625, 0.6821, 0.5366, 0.6616, 0.5366, 0.6616, 0.5312, 0.6821, 0.5312, 0.7188, 0.4688, 0.75, 0.4688, 0.75, 0.4844, 0.7188, 0.4844, 0.7188, 0.4844, 0.75, 0.4844, 0.75, 0.5, 0.7188, 0.5, 0.7188, 0.4062, 0.75, 0.4062, 0.75, 0.4214, 0.7188, 0.4214, 0.7188, 0.4214, 0.75, 0.4214, 0.75, 0.4375, 0.7188, 0.4375, 0.8125, 0.2031, 0.8047, 0.2188, 0.7891, 0.2188, 0.7812, 0.2031, 0.7188, 0.4375, 0.75, 0.4375, 0.75, 0.4526, 0.7188, 0.4526, 0.7188, 0.4526, 0.75, 0.4526, 0.75, 0.4688, 0.7188, 0.4688, 0.8125, 0.2031, 0.8047, 0.2188, 0.7891, 0.2188, 0.7812, 0.2031, 0.75, 0.4214, 0.7188, 0.4214, 0.7188, 0.4062, 0.75, 0.4062, 0.75, 0.5, 0.7188, 0.5, 0.7188, 0.4844, 0.75, 0.4844, 0.75, 0.4844, 0.7188, 0.4844, 0.7188, 0.4688, 0.75, 0.4688, 0.75, 0.4688, 0.7188, 0.4688, 0.7188, 0.4526, 0.75, 0.4526, 0.8125, 0.2031, 0.8047, 0.2188, 0.7891, 0.2188, 0.7812, 0.2031, 0.75, 0.4526, 0.7188, 0.4526, 0.7188, 0.4375, 0.75, 0.4375, 0.75, 0.4375, 0.7188, 0.4375, 0.7188, 0.4214, 0.75, 0.4214, 0.8125, 0.2031, 0.8047, 0.2188, 0.7891, 0.2188, 0.7812, 0.2031, 0.75, 0.4214, 0.7188, 0.4214, 0.7188, 0.4062, 0.75, 0.4062, 0.75, 0.5, 0.7188, 0.5, 0.7188, 0.4844, 0.75, 0.4844, 0.75, 0.4844, 0.7188, 0.4844, 0.7188, 0.4688, 0.75, 0.4688, 0.75, 0.4688, 0.7188, 0.4688, 0.7188, 0.4526, 0.75, 0.4526, 0.8125, 0.2031, 0.8047, 0.2188, 0.7891, 0.2188, 0.7812, 0.2031, 0.75, 0.4526, 0.7188, 0.4526, 0.7188, 0.4375, 0.75, 0.4375, 0.75, 0.4375, 0.7188, 0.4375, 0.7188, 0.4214, 0.75, 0.4214, 0.8125, 0.2031, 0.8047, 0.2188, 0.7891, 0.2188, 0.7812, 0.2031, 0.75, 0.4214, 0.7188, 0.4214, 0.7188, 0.4062, 0.75, 0.4062, 0.75, 0.5, 0.7188, 0.5, 0.7188, 0.4844, 0.75, 0.4844, 0.75, 0.4844, 0.7188, 0.4844, 0.7188, 0.4688, 0.75, 0.4688, 0.75, 0.4688, 0.7188, 0.4688, 0.7188, 0.4526, 0.75, 0.4526, 0.8125, 0.2031, 0.8047, 0.2188, 0.7891, 0.2188, 0.7812, 0.2031, 0.75, 0.4526, 0.7188, 0.4526, 0.7188, 0.4375, 0.75, 0.4375, 0.75, 0.4375, 0.7188, 0.4375, 0.7188, 0.4214, 0.75, 0.4214, 0.8125, 0.2031, 0.8047, 0.2188, 0.7891, 0.2188, 0.7812, 0.2031, 0.7188, 0.4688, 0.75, 0.4688, 0.75, 0.4844, 0.7188, 0.4844, 0.7188, 0.4844, 0.75, 0.4844, 0.75, 0.5, 0.7188, 0.5, 0.7188, 0.4062, 0.75, 0.4062, 0.75, 0.4214, 0.7188, 0.4214, 0.7188, 0.4214, 0.75, 0.4214, 0.75, 0.4375, 0.7188, 0.4375, 0.8125, 0.2031, 0.8047, 0.2188, 0.7891, 0.2188, 0.7812, 0.2031, 0.7188, 0.4375, 0.75, 0.4375, 0.75, 0.4526, 0.7188, 0.4526, 0.7188, 0.4526, 0.75, 0.4526, 0.75, 0.4688, 0.7188, 0.4688, 0.8125, 0.2031, 0.8047, 0.2188, 0.7891, 0.2188, 0.7812, 0.2031, 0.5625, 0.8438, 0.5625, 0.5312, 0.5708, 0.5312, 0.5708, 0.8438, 0.5708, 0.8438, 0.5708, 0.5312, 0.5781, 0.5312, 0.5781, 0.8438, 0.5781, 0.8438, 0.5781, 0.5312, 0.5859, 0.5312, 0.5859, 0.8438, 0.5859, 0.8438, 0.5859, 0.5312, 0.5938, 0.5312, 0.5938, 0.8438, 0.5938, 0.8438, 0.5938, 0.5312, 0.6016, 0.5312, 0.6016, 0.8438, 0.6016, 0.8438, 0.6016, 0.5312, 0.6094, 0.5312, 0.6094, 0.8438, 0.6562, 0.4185, 0.6665, 0.4185, 0.6665, 0.4297, 0.6562, 0.4297, 0.6094, 0.8438, 0.6094, 0.5312, 0.6167, 0.5312, 0.6167, 0.8438, 0.6167, 0.8438, 0.6167, 0.5312, 0.625, 0.5312, 0.625, 0.8438, 0.5859, 0.8438, 0.5859, 0.8545, 0.5781, 0.8545, 0.5781, 0.8438, 0.5781, 0.9062, 0.5781, 0.8965, 0.5859, 0.8965, 0.5859, 0.9062, 0.5859, 0.9062, 0.5859, 0.8965, 0.5938, 0.8965, 0.5938, 0.9062, 0.5938, 0.9062, 0.5938, 0.8965, 0.6016, 0.8965, 0.6016, 0.9062, 0.6016, 0.9062, 0.6016, 0.8965, 0.6094, 0.8965, 0.6094, 0.9062, 0.6094, 0.9062, 0.6094, 0.8965, 0.6167, 0.8965, 0.6167, 0.9062, 0.6167, 0.9062, 0.6167, 0.8965, 0.625, 0.8965, 0.625, 0.9062, 0.5625, 0.9062, 0.5625, 0.8965, 0.5708, 0.8965, 0.5708, 0.9062, 0.5708, 0.9062, 0.5708, 0.8965, 0.5781, 0.8965, 0.5781, 0.9062, 0.5781, 0.8965, 0.5781, 0.8857, 0.5859, 0.8857, 0.5859, 0.8965, 0.5859, 0.8965, 0.5859, 0.8857, 0.5938, 0.8857, 0.5938, 0.8965, 0.5938, 0.8965, 0.5938, 0.8857, 0.6016, 0.8857, 0.6016, 0.8965, 0.6016, 0.8965, 0.6016, 0.8857, 0.6094, 0.8857, 0.6094, 0.8965, 0.6094, 0.8965, 0.6094, 0.8857, 0.6167, 0.8857, 0.6167, 0.8965, 0.6167, 0.8965, 0.6167, 0.8857, 0.625, 0.8857, 0.625, 0.8965, 0.5625, 0.8965, 0.5625, 0.8857, 0.5708, 0.8857, 0.5708, 0.8965, 0.5708, 0.8965, 0.5708, 0.8857, 0.5781, 0.8857, 0.5781, 0.8965, 0.5781, 0.8857, 0.5781, 0.875, 0.5859, 0.875, 0.5859, 0.8857, 0.5859, 0.8857, 0.5859, 0.875, 0.5938, 0.875, 0.5938, 0.8857, 0.5938, 0.8857, 0.5938, 0.875, 0.6016, 0.875, 0.6016, 0.8857, 0.6016, 0.8857, 0.6016, 0.875, 0.6094, 0.875, 0.6094, 0.8857, 0.6094, 0.8857, 0.6094, 0.875, 0.6167, 0.875, 0.6167, 0.8857, 0.6167, 0.8857, 0.6167, 0.875, 0.625, 0.875, 0.625, 0.8857, 0.5625, 0.8857, 0.5625, 0.875, 0.5708, 0.875, 0.5708, 0.8857, 0.5708, 0.8857, 0.5708, 0.875, 0.5781, 0.875, 0.5781, 0.8857, 0.5781, 0.875, 0.5781, 0.8643, 0.5859, 0.8643, 0.5859, 0.875, 0.5859, 0.875, 0.5859, 0.8643, 0.5938, 0.8643, 0.5938, 0.875, 0.5938, 0.875, 0.5938, 0.8643, 0.6016, 0.8643, 0.6016, 0.875, 0.6016, 0.875, 0.6016, 0.8643, 0.6094, 0.8643, 0.6094, 0.875, 0.6094, 0.875, 0.6094, 0.8643, 0.6167, 0.8643, 0.6167, 0.875, 0.6167, 0.875, 0.6167, 0.8643, 0.625, 0.8643, 0.625, 0.875, 0.5625, 0.875, 0.5625, 0.8643, 0.5708, 0.8643, 0.5708, 0.875, 0.5708, 0.875, 0.5708, 0.8643, 0.5781, 0.8643, 0.5781, 0.875, 0.5781, 0.8643, 0.5781, 0.8545, 0.5859, 0.8545, 0.5859, 0.8643, 0.5859, 0.8643, 0.5859, 0.8545, 0.5938, 0.8545, 0.5938, 0.8643, 0.5938, 0.8643, 0.5938, 0.8545, 0.6016, 0.8545, 0.6016, 0.8643, 0.6016, 0.8643, 0.6016, 0.8545, 0.6094, 0.8545, 0.6094, 0.8643, 0.6094, 0.8643, 0.6094, 0.8545, 0.6167, 0.8545, 0.6167, 0.8643, 0.6167, 0.8643, 0.6167, 0.8545, 0.625, 0.8545, 0.625, 0.8643, 0.5625, 0.8643, 0.5625, 0.8545, 0.5708, 0.8545, 0.5708, 0.8643, 0.5708, 0.8643, 0.5708, 0.8545, 0.5781, 0.8545, 0.5781, 0.8643, 0.5938, 0.8438, 0.5938, 0.8545, 0.5859, 0.8545, 0.5859, 0.8438, 0.6016, 0.8438, 0.6016, 0.8545, 0.5938, 0.8545, 0.5938, 0.8438, 0.6094, 0.8438, 0.6094, 0.8545, 0.6016, 0.8545, 0.6016, 0.8438, 0.6167, 0.8438, 0.6167, 0.8545, 0.6094, 0.8545, 0.6094, 0.8438, 0.625, 0.8438, 0.625, 0.8545, 0.6167, 0.8545, 0.6167, 0.8438, 0.5708, 0.8438, 0.5708, 0.8545, 0.5625, 0.8545, 0.5625, 0.8438, 0.5781, 0.8438, 0.5781, 0.8545, 0.5708, 0.8545, 0.5708, 0.8438, 0.625, 0.9062, 0.625, 0.9688, 0.6167, 0.9688, 0.6167, 0.9062, 0.5708, 0.9062, 0.5708, 0.9688, 0.5625, 0.9688, 0.5625, 0.9062, 0.5781, 0.9062, 0.5781, 0.9688, 0.5708, 0.9688, 0.5708, 0.9062, 0.5859, 0.9062, 0.5859, 0.9688, 0.5781, 0.9688, 0.5781, 0.9062, 0.5938, 0.9062, 0.5938, 0.9688, 0.5859, 0.9688, 0.5859, 0.9062, 0.6016, 0.9062, 0.6016, 0.9688, 0.5938, 0.9688, 0.5938, 0.9062, 0.6094, 0.9062, 0.6094, 0.9688, 0.6016, 0.9688, 0.6016, 0.9062, 0.625, 0.2188, 0.625, 0.1875, 0.6328, 0.1875, 0.6328, 0.2188, 0.6328, 0.2188, 0.6328, 0.1875, 0.6411, 0.1875, 0.6411, 0.2188, 0.6411, 0.2188, 0.6411, 0.1875, 0.6489, 0.1875, 0.6489, 0.2188, 0.6489, 0.2188, 0.6489, 0.1875, 0.6562, 0.1875, 0.6562, 0.2188, 0.6562, 0.2188, 0.6562, 0.1875, 0.6641, 0.1875, 0.6641, 0.2188, 0.6641, 0.2188, 0.6641, 0.1875, 0.6719, 0.1875, 0.6719, 0.2188, 0.6719, 0.2188, 0.6719, 0.1875, 0.6802, 0.1875, 0.6802, 0.2188, 0.6802, 0.2188, 0.6802, 0.1875, 0.6875, 0.1875, 0.6875, 0.2188, 0.5625, 0.2188, 0.5625, 0.1875, 0.5708, 0.1875, 0.5708, 0.2188, 0.5708, 0.2188, 0.5708, 0.1875, 0.5776, 0.1875, 0.5776, 0.2188, 0.5776, 0.2188, 0.5776, 0.1875, 0.5859, 0.1875, 0.5859, 0.2188, 0.5859, 0.2188, 0.5859, 0.1875, 0.5938, 0.1875, 0.5938, 0.2188, 0.5938, 0.2188, 0.5938, 0.1875, 0.6016, 0.1875, 0.6016, 0.2188, 0.6016, 0.2188, 0.6016, 0.1875, 0.6094, 0.1875, 0.6094, 0.2188, 0.6094, 0.2188, 0.6094, 0.1875, 0.6172, 0.1875, 0.6172, 0.2188, 0.6172, 0.2188, 0.6172, 0.1875, 0.625, 0.1875, 0.625, 0.2188, 0.875, 0.4536, 0.854, 0.4536, 0.854, 0.4473, 0.875, 0.4473, 0.875, 0.4473, 0.854, 0.4473, 0.854, 0.4414, 0.875, 0.4414, 0.875, 0.4414, 0.854, 0.4414, 0.854, 0.4355, 0.875, 0.4355, 0.875, 0.4355, 0.854, 0.4355, 0.854, 0.4297, 0.875, 0.4297, 0.875, 0.4297, 0.854, 0.4297, 0.854, 0.4238, 0.875, 0.4238, 0.875, 0.4238, 0.854, 0.4238, 0.854, 0.418, 0.875, 0.418, 0.875, 0.418, 0.854, 0.418, 0.854, 0.4121, 0.875, 0.4121, 0.875, 0.4121, 0.854, 0.4121, 0.854, 0.4062, 0.875, 0.4062, 0.875, 0.5, 0.854, 0.5, 0.854, 0.4941, 0.875, 0.4941, 0.875, 0.4941, 0.854, 0.4941, 0.854, 0.4883, 0.875, 0.4883, 0.875, 0.4883, 0.854, 0.4883, 0.854, 0.4824, 0.875, 0.4824, 0.875, 0.4824, 0.854, 0.4824, 0.854, 0.4766, 0.875, 0.4766, 0.875, 0.4766, 0.854, 0.4766, 0.854, 0.4712, 0.875, 0.4712, 0.875, 0.4712, 0.854, 0.4712, 0.854, 0.4653, 0.875, 0.4653, 0.875, 0.4653, 0.854, 0.4653, 0.854, 0.4595, 0.875, 0.4595, 0.875, 0.4595, 0.854, 0.4595, 0.854, 0.4536, 0.875, 0.4536, 0.7812, 0.3125, 0.769, 0.3101, 0.7812, 0.2812, 0.769, 0.3101, 0.7593, 0.3032, 0.7812, 0.2812, 0.7593, 0.3032, 0.7524, 0.2935, 0.7812, 0.2812, 0.7524, 0.2935, 0.75, 0.2812, 0.7812, 0.2812, 0.75, 0.2812, 0.7524, 0.269, 0.7812, 0.2812, 0.7524, 0.269, 0.7593, 0.2593, 0.7812, 0.2812, 0.7593, 0.2593, 0.769, 0.2524, 0.7812, 0.2812, 0.769, 0.2524, 0.7812, 0.25, 0.7812, 0.2812, 0.7812, 0.25, 0.7935, 0.2524, 0.7812, 0.2812, 0.7935, 0.2524, 0.8032, 0.2593, 0.7812, 0.2812, 0.8032, 0.2593, 0.8101, 0.269, 0.7812, 0.2812, 0.8101, 0.269, 0.8125, 0.2812, 0.7812, 0.2812, 0.8125, 0.2812, 0.8101, 0.2935, 0.7812, 0.2812, 0.8101, 0.2935, 0.8032, 0.3032, 0.7812, 0.2812, 0.8032, 0.3032, 0.7935, 0.3101, 0.7812, 0.2812, 0.7935, 0.3101, 0.7812, 0.3125, 0.7812, 0.2812, 0.8438, 0.4536, 0.854, 0.4536, 0.854, 0.4595, 0.8438, 0.4595, 0.8438, 0.4595, 0.854, 0.4595, 0.854, 0.4653, 0.8438, 0.4653, 0.8438, 0.4653, 0.854, 0.4653, 0.854, 0.4712, 0.8438, 0.4712, 0.8438, 0.4712, 0.854, 0.4712, 0.854, 0.4766, 0.8438, 0.4766, 0.8438, 0.4766, 0.854, 0.4766, 0.854, 0.4824, 0.8438, 0.4824, 0.8438, 0.4824, 0.854, 0.4824, 0.854, 0.4883, 0.8438, 0.4883, 0.8438, 0.4883, 0.854, 0.4883, 0.854, 0.4941, 0.8438, 0.4941, 0.8438, 0.4941, 0.854, 0.4941, 0.854, 0.5, 0.8438, 0.5, 0.8438, 0.4062, 0.854, 0.4062, 0.854, 0.4121, 0.8438, 0.4121, 0.8438, 0.4121, 0.854, 0.4121, 0.854, 0.418, 0.8438, 0.418, 0.8438, 0.418, 0.854, 0.418, 0.854, 0.4238, 0.8438, 0.4238, 0.8438, 0.4238, 0.854, 0.4238, 0.854, 0.4297, 0.8438, 0.4297, 0.8438, 0.4297, 0.854, 0.4297, 0.854, 0.4355, 0.8438, 0.4355, 0.8438, 0.4355, 0.854, 0.4355, 0.854, 0.4414, 0.8438, 0.4414, 0.8438, 0.4414, 0.854, 0.4414, 0.854, 0.4473, 0.8438, 0.4473, 0.8438, 0.4473, 0.854, 0.4473, 0.854, 0.4536, 0.8438, 0.4536, 0.7812, 0.4536, 0.8125, 0.4536, 0.8125, 0.4653, 0.7812, 0.4653, 0.7812, 0.4653, 0.8125, 0.4653, 0.8125, 0.4766, 0.7812, 0.4766, 0.7812, 0.4766, 0.8125, 0.4766, 0.8125, 0.4883, 0.7812, 0.4883, 0.7812, 0.4883, 0.8125, 0.4883, 0.8125, 0.5, 0.7812, 0.5, 0.7812, 0.4062, 0.8125, 0.4062, 0.8125, 0.4189, 0.7812, 0.4189, 0.7812, 0.4189, 0.8125, 0.4189, 0.8125, 0.4297, 0.7812, 0.4297, 0.7812, 0.4297, 0.8125, 0.4297, 0.8125, 0.4414, 0.7812, 0.4414, 0.7812, 0.4414, 0.8125, 0.4414, 0.8125, 0.4536, 0.7812, 0.4536, 0.6562, 0.4185, 0.6665, 0.4185, 0.6665, 0.4297, 0.6562, 0.4297, 0.5703, 0.4062, 0.5703, 0.5, 0.5625, 0.5, 0.5625, 0.4062, 0.5776, 0.4062, 0.5776, 0.5, 0.5703, 0.5, 0.5703, 0.4062, 0.5859, 0.4062, 0.5859, 0.5, 0.5776, 0.5, 0.5776, 0.4062, 0.5938, 0.4062, 0.5938, 0.5, 0.5859, 0.5, 0.5859, 0.4062, 0.6016, 0.4062, 0.6016, 0.5, 0.5938, 0.5, 0.5938, 0.4062, 0.6094, 0.4062, 0.6094, 0.5, 0.6016, 0.5, 0.6016, 0.4062, 0.6172, 0.4062, 0.6172, 0.5, 0.6094, 0.5, 0.6094, 0.4062, 0.625, 0.4062, 0.625, 0.5, 0.6172, 0.5, 0.6172, 0.4062, 0.625, 0.2656, 0.5625, 0.2656, 0.5625, 0.2578, 0.625, 0.2578, 0.625, 0.2578, 0.5625, 0.2578, 0.5625, 0.25, 0.625, 0.25, 0.625, 0.3125, 0.5625, 0.3125, 0.5625, 0.3047, 0.625, 0.3047, 0.625, 0.3047, 0.5625, 0.3047, 0.5625, 0.2974, 0.625, 0.2974, 0.625, 0.2974, 0.5625, 0.2974, 0.5625, 0.2896, 0.625, 0.2896, 0.625, 0.2896, 0.5625, 0.2896, 0.5625, 0.2812, 0.625, 0.2812, 0.625, 0.2812, 0.5625, 0.2812, 0.5625, 0.2734, 0.625, 0.2734, 0.625, 0.2734, 0.5625, 0.2734, 0.5625, 0.2656, 0.625, 0.2656, 0.75, 0.3584, 0.75, 0.375, 0.7646, 0.375, 0.7812, 0.3584, 0.6016, 0.375, 0.5938, 0.375, 0.5938, 0.3438, 0.6016, 0.3438, 0.7812, 0.3584, 0.7646, 0.375, 0.75, 0.375, 0.75, 0.3584, 0.5679, 0.3438, 0.5737, 0.3438, 0.5737, 0.375, 0.5679, 0.375, 0.6875, 0.375, 0.6875, 0.3438, 0.7188, 0.3438, 0.7188, 0.375, 0.5938, 0.3438, 0.5938, 0.375, 0.5737, 0.375, 0.5737, 0.3438, 0.5625, 0.3438, 0.5679, 0.3438, 0.5679, 0.375, 0.5625, 0.375, 0.7812, 0.3438, 0.7812, 0.3584, 0.75, 0.3584, 0.75, 0.3438, 0.7812, 0.3584, 0.7812, 0.3438, 0.8438, 0.3438, 0.8438, 0.3584, 0.75, 0.3438, 0.75, 0.3584, 0.7812, 0.3584, 0.7812, 0.3438, 0.6562, 0.375, 0.6484, 0.375, 0.6484, 0.3438, 0.6562, 0.3438, 0.6875, 0.3438, 0.6875, 0.375, 0.6562, 0.375, 0.6562, 0.3438, 0.6016, 0.375, 0.6016, 0.3438, 0.6484, 0.3438, 0.6484, 0.375, 0.7812, 0.3438, 0.7812, 0.3584, 0.8438, 0.3584, 0.8438, 0.3438, 0.75, 0.3584, 0.75, 0.375, 0.7646, 0.375, 0.7812, 0.3584, 0.6016, 0.375, 0.5938, 0.375, 0.5938, 0.3438, 0.6016, 0.3438, 0.7812, 0.3584, 0.7646, 0.375, 0.75, 0.375, 0.75, 0.3584, 0.5679, 0.3438, 0.5737, 0.3438, 0.5737, 0.375, 0.5679, 0.375, 0.6875, 0.375, 0.6875, 0.3438, 0.7188, 0.3438, 0.7188, 0.375, 0.5938, 0.3438, 0.5938, 0.375, 0.5737, 0.375, 0.5737, 0.3438, 0.5625, 0.3438, 0.5679, 0.3438, 0.5679, 0.375, 0.5625, 0.375, 0.7812, 0.3438, 0.7812, 0.3584, 0.75, 0.3584, 0.75, 0.3438, 0.7812, 0.3584, 0.7812, 0.3438, 0.8438, 0.3438, 0.8438, 0.3584, 0.75, 0.3438, 0.75, 0.3584, 0.7812, 0.3584, 0.7812, 0.3438, 0.6562, 0.375, 0.6484, 0.375, 0.6484, 0.3438, 0.6562, 0.3438, 0.6875, 0.3438, 0.6875, 0.375, 0.6562, 0.375, 0.6562, 0.3438, 0.6016, 0.375, 0.6016, 0.3438, 0.6484, 0.3438, 0.6484, 0.375, 0.7812, 0.3438, 0.7812, 0.3584, 0.8438, 0.3584, 0.8438, 0.3438, 0.8047, 0.1875, 0.8125, 0.2031, 0.7812, 0.2031, 0.7891, 0.1875, 0.8047, 0.1875, 0.8125, 0.2031, 0.7812, 0.2031, 0.7891, 0.1875, 0.8047, 0.1875, 0.8125, 0.2031, 0.7812, 0.2031, 0.7891, 0.1875, 0.8047, 0.1875, 0.8125, 0.2031, 0.7812, 0.2031, 0.7891, 0.1875, 0.8047, 0.1875, 0.8125, 0.2031, 0.7812, 0.2031, 0.7891, 0.1875, 0.8047, 0.1875, 0.8125, 0.2031, 0.7812, 0.2031, 0.7891, 0.1875, 0.8047, 0.1875, 0.8125, 0.2031, 0.7812, 0.2031, 0.7891, 0.1875, 0.8047, 0.1875, 0.8125, 0.2031, 0.7812, 0.2031, 0.7891, 0.1875, 0.8047, 0.1875, 0.8125, 0.2031, 0.7812, 0.2031, 0.7891, 0.1875, 0.8047, 0.1875, 0.8125, 0.2031, 0.7812, 0.2031, 0.7891, 0.1875, 0.6875, 0.5, 0.6665, 0.5, 0.6665, 0.4878, 0.6875, 0.4878, 0.6875, 0.4878, 0.6665, 0.4878, 0.6665, 0.4761, 0.6875, 0.4761, 0.6875, 0.4761, 0.6665, 0.4761, 0.6665, 0.4648, 0.6875, 0.4648, 0.6875, 0.4648, 0.6665, 0.4648, 0.6665, 0.4531, 0.6875, 0.4531, 0.6875, 0.4531, 0.6665, 0.4531, 0.6665, 0.4414, 0.6875, 0.4414, 0.6875, 0.4414, 0.6665, 0.4414, 0.6665, 0.4297, 0.6875, 0.4297, 0.6562, 0.4414, 0.6665, 0.4414, 0.6665, 0.4531, 0.6562, 0.4531, 0.6875, 0.4297, 0.6665, 0.4297, 0.6665, 0.4185, 0.6875, 0.4185, 0.6875, 0.4185, 0.6665, 0.4185, 0.6665, 0.4062, 0.6875, 0.4062, 0.7231, 0.2144, 0.7188, 0.2031, 0.7344, 0.2031, 0.6875, 0.5, 0.6665, 0.5, 0.6665, 0.4878, 0.6875, 0.4878, 0.6875, 0.4878, 0.6665, 0.4878, 0.6665, 0.4761, 0.6875, 0.4761, 0.6875, 0.4761, 0.6665, 0.4761, 0.6665, 0.4648, 0.6875, 0.4648, 0.6875, 0.4648, 0.6665, 0.4648, 0.6665, 0.4531, 0.6875, 0.4531, 0.6875, 0.4531, 0.6665, 0.4531, 0.6665, 0.4414, 0.6875, 0.4414, 0.6875, 0.4414, 0.6665, 0.4414, 0.6665, 0.4297, 0.6875, 0.4297, 0.6562, 0.4297, 0.6665, 0.4297, 0.6665, 0.4414, 0.6562, 0.4414, 0.6875, 0.4297, 0.6665, 0.4297, 0.6665, 0.4185, 0.6875, 0.4185, 0.6875, 0.4185, 0.6665, 0.4185, 0.6665, 0.4062, 0.6875, 0.4062, 0.7344, 0.2188, 0.7231, 0.2144, 0.7344, 0.2031, 0.7456, 0.2144, 0.7344, 0.2188, 0.7344, 0.2031, 0.75, 0.2031, 0.7456, 0.2144, 0.7344, 0.2031, 0.7456, 0.1919, 0.75, 0.2031, 0.7344, 0.2031, 0.7344, 0.1875, 0.7456, 0.1919, 0.7344, 0.2031, 0.6997, 0.3101, 0.6875, 0.3125, 0.6875, 0.2812, 0.7344, 0.1875, 0.7456, 0.1919, 0.7344, 0.2031, 0.6562, 0.4531, 0.6665, 0.4531, 0.6665, 0.4648, 0.6562, 0.4648, 0.6562, 0.4648, 0.6665, 0.4648, 0.6665, 0.4761, 0.6562, 0.4761, 0.6562, 0.4761, 0.6665, 0.4761, 0.6665, 0.4878, 0.6562, 0.4878, 0.6562, 0.4878, 0.6665, 0.4878, 0.6665, 0.5, 0.6562, 0.5, 0.6562, 0.4062, 0.6665, 0.4062, 0.6665, 0.4185, 0.6562, 0.4185, 0.6562, 0.4297, 0.6665, 0.4297, 0.6665, 0.4414, 0.6562, 0.4414, 0.6562, 0.4414, 0.6665, 0.4414, 0.6665, 0.4531, 0.6562, 0.4531, 0.6562, 0.4531, 0.6665, 0.4531, 0.6665, 0.4648, 0.6562, 0.4648, 0.6562, 0.4648, 0.6665, 0.4648, 0.6665, 0.4761, 0.6562, 0.4761, 0.6562, 0.4761, 0.6665, 0.4761, 0.6665, 0.4878, 0.6562, 0.4878, 0.6562, 0.4878, 0.6665, 0.4878, 0.6665, 0.5, 0.6562, 0.5, 0.6562, 0.4062, 0.6665, 0.4062, 0.6665, 0.4185, 0.6562, 0.4185, 0.7188, 0.2031, 0.7231, 0.1919, 0.7344, 0.2031, 0.7231, 0.1919, 0.7344, 0.1875, 0.7344, 0.2031, 0.7456, 0.1919, 0.75, 0.2031, 0.7344, 0.2031, 0.75, 0.2031, 0.7456, 0.2144, 0.7344, 0.2031, 0.7456, 0.2144, 0.7344, 0.2188, 0.7344, 0.2031, 0.7344, 0.2188, 0.7231, 0.2144, 0.7344, 0.2031, 0.7231, 0.2144, 0.7188, 0.2031, 0.7344, 0.2031, 0.7188, 0.2031, 0.7231, 0.1919, 0.7344, 0.2031, 0.7231, 0.1919, 0.7344, 0.1875, 0.7344, 0.2031, 0.6875, 0.3125, 0.6753, 0.3101, 0.6875, 0.2812, 0.6753, 0.3101, 0.6655, 0.3032, 0.6875, 0.2812, 0.6655, 0.3032, 0.6587, 0.2935, 0.6875, 0.2812, 0.6587, 0.2935, 0.6562, 0.2812, 0.6875, 0.2812, 0.6562, 0.2812, 0.6587, 0.269, 0.6875, 0.2812, 0.6587, 0.269, 0.6655, 0.2593, 0.6875, 0.2812, 0.6655, 0.2593, 0.6753, 0.2524, 0.6875, 0.2812, 0.6753, 0.2524, 0.6875, 0.25, 0.6875, 0.2812, 0.6875, 0.25, 0.6997, 0.2524, 0.6875, 0.2812, 0.6997, 0.2524, 0.7095, 0.2593, 0.6875, 0.2812, 0.7095, 0.2593, 0.7163, 0.269, 0.6875, 0.2812, 0.7163, 0.269, 0.7188, 0.2812, 0.6875, 0.2812, 0.7188, 0.2812, 0.7163, 0.2935, 0.6875, 0.2812, 0.7163, 0.2935, 0.7095, 0.3032, 0.6875, 0.2812, 0.7095, 0.3032, 0.6997, 0.3101, 0.6875, 0.2812, 0.6167, 0.9062, 0.6167, 0.9688, 0.6094, 0.9688, 0.6094, 0.9062])
me_ms_radiator_panel.materials.append(mat_mt_radiator_panel)
me_ms_radiator_panel.use_remesh_preserve_volume = False
me_ms_radiator_panel.use_remesh_preserve_attributes = False
me_ms_radiator_panel.use_mirror_vertex_groups = False
me_ms_radiator_panel.update()

# ---- objects
ob_ms_radiator_panel_extension = bpy.data.objects.new('MS_Radiator_Panel_Extension', me_ms_radiator_panel_extension)
ob_ms_radiator_panel = bpy.data.objects.new('MS_Radiator_Panel', me_ms_radiator_panel)

# ---- transforms, parenting, visibility, modifiers, constraints
ob_ms_radiator_panel_extension.location = (2.0, 0.0, 0.0)
ob_ms_radiator_panel_extension.lineart.crease_threshold = 0.0
_m = ob_ms_radiator_panel_extension.modifiers.new('Auto Smooth', 'NODES')
_m.node_group = ng_auto_smooth
_gi = [s.identifier for s in ng_auto_smooth.interface.items_tree if s.item_type == 'SOCKET' and s.in_out == 'INPUT']
_m[_gi[1]] = 0.9599  # Angle
ob_ms_radiator_panel.location = (0.0, 0.0, 0.0)
ob_ms_radiator_panel.lineart.crease_threshold = 0.0
_m = ob_ms_radiator_panel.modifiers.new('Auto Smooth', 'NODES')
_m.node_group = ng_auto_smooth
_gi = [s.identifier for s in ng_auto_smooth.interface.items_tree if s.item_type == 'SOCKET' and s.in_out == 'INPUT']
_m[_gi[1]] = 0.9599  # Angle

# ---- collection membership
col_collection_1.objects.link(ob_ms_radiator_panel_extension)
col_collection_1.objects.link(ob_ms_radiator_panel)

# ---- scene / render settings (as saved in the file)
scene.frame_start = 1; scene.frame_end = 250; scene.frame_set(1)
scene.render.engine = 'CYCLES'
scene.render.resolution_percentage = 50
scene.render.dither_intensity = 0.0
scene.cycles.use_denoising = False
scene.cycles.samples = 128
scene.cycles.sampling_pattern = 'TABULATED_SOBOL'
scene.cycles.use_adaptive_sampling = False
scene.cycles.use_light_tree = False
scene.cycles.blur_glossy = 0.0
scene.cycles.sample_clamp_indirect = 0.0
scene.view_settings.view_transform = 'Standard'
bpy.context.view_layer.update()

# ---- added for rendering (the .blend has no active camera and no usable light): camera, sun
cam_auto = bpy.data.cameras.new('AutoCamera')
cam_auto.lens = 50.0
cam_auto.sensor_width = 36.0
cam_auto.clip_end = 1000.0
ob_auto_camera = bpy.data.objects.new('AutoCamera', cam_auto)
scene.collection.objects.link(ob_auto_camera)
ob_auto_camera.location = (3.99775, -3.75529, 2.9452)
ob_auto_camera.rotation_euler = (1.09748, -7.21219e-08, 0.694738)
scene.camera = ob_auto_camera
light_auto_sun = bpy.data.lights.new('AutoSun', 'SUN')
light_auto_sun.energy = 3.0
light_auto_sun.angle = 0.0523599
ob_auto_sun = bpy.data.objects.new('AutoSun', light_auto_sun)
scene.collection.objects.link(ob_auto_sun)
ob_auto_sun.rotation_euler = (0.872665, 0.174533, 0.523599)
bpy.context.view_layer.update()
